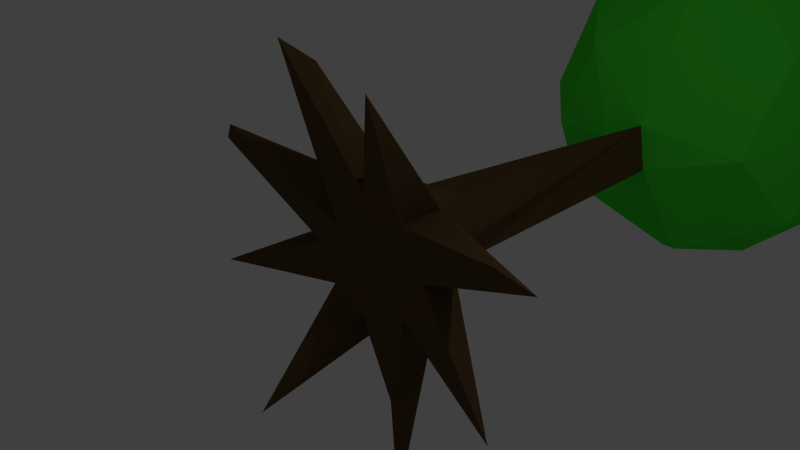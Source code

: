 # Source: niceTree01.blend  (saved by Blender 2.69.0; exported with 4.5.12 LTS)
import bpy
from mathutils import Matrix  # noqa: F401  (used for matrix-valued properties, if any)

bpy.ops.wm.read_factory_settings(use_empty=True)
scene = bpy.context.scene
scene.name = 'Scene'

# ---- collections
col_collection_1 = bpy.data.collections.new('Collection 1'); scene.collection.children.link(col_collection_1)

# ---- materials (node trees are filled in below, after node groups)
mat_wood = bpy.data.materials.new('Wood')
mat_wood.alpha_threshold = 0.0
mat_wood.use_transparent_shadow = False
mat_wood.diffuse_color = (0.1149, 0.06812, 0.02857, 1.0)
mat_wood.specular_color = (0.2883, 0.2225, 0.1731)
mat_wood.roughness = 0.5
mat_wood.specular_intensity = 0.09441
mat_wood.line_color = (0.0, 0.0, 0.0, 1.0)
mat_leaves = bpy.data.materials.new('Leaves')
mat_leaves.alpha_threshold = 0.0
mat_leaves.use_transparent_shadow = False
mat_leaves.diffuse_color = (0.05732, 0.8, 0.03638, 1.0)
mat_leaves.roughness = 0.5
mat_leaves.line_color = (0.0, 0.0, 0.0, 1.0)

# ---- material node trees

# ---- world
world_world = bpy.data.worlds.new('World'); scene.world = world_world
world_world.color = (0.05088, 0.05088, 0.05088)
world_world.use_sun_shadow = False
world_world.sun_shadow_jitter_overblur = 0.0
world_world.cycles.sampling_method = 'MANUAL'
world_world.cycles.sample_map_resolution = 256

# ---- cameras
cam_camera = bpy.data.cameras.new('Camera')
cam_camera.clip_end = 100.0
cam_camera.lens = 35.0
cam_camera.sensor_width = 32.0
cam_camera.sensor_height = 18.0
cam_camera.ortho_scale = 7.314
cam_camera.dof.focus_distance = 0.0
cam_camera.dof.aperture_fstop = 128.0

# ---- lights
light_lamp = bpy.data.lights.new('Lamp', 'POINT')
light_lamp.transmission_factor = 0.0
light_lamp.cutoff_distance = 30.0
light_lamp.energy = 100.0
light_lamp.shadow_buffer_clip_start = 1.001
light_lamp.shadow_soft_size = 0.1
light_lamp.shadow_maximum_resolution = 0.006
light_lamp.use_absolute_resolution = True
light_lamp.cycles.use_multiple_importance_sampling = False

# ---- meshes
me_plane = bpy.data.meshes.new('Plane')
me_plane.from_pydata([(-0.4848, 11.27, -1.24), (-1.67, 10.12, -2.017), (-2.185, 8.371, -2.078), (-1.767, 6.932, -1.71), (-1.815, 6.324, -0.2628), (0.2142, 10.26, -2.437), (-0.3324, 8.007, -2.928), (0.6522, 6.604, -2.134), (1.296, 10.76, -1.551), (1.072, 8.537, -2.741), (2.323, 7.209, -1.286), (0.3719, 5.716, -0.4234), (1.79, 6.212, -0.004759), (2.196, 10.57, 0.6955), (2.4, 9.51, -1.62), (2.975, 8.545, 0.3815), (0.2115, 5.753, 0.3256), (2.172, 8.611, 1.975), (0.4039, 10.83, 1.959), (1.973, 7.03, 1.515), (0.1689, 6.938, 2.409), (0.9713, 9.479, 2.666), (0.5955, 7.904, 2.868), (0.6365, 11.37, 0.8134), (-0.4794, 9.799, 2.649), (-1.509, 8.253, 2.508), (-1.733, 10.73, 1.121), (-2.054, 9.435, 2.036), (-0.423, 5.723, -0.04499), (0.4211, 11.49, -0.398), (-1.979, 7.46, 1.944), (-2.705, 7.415, 0.07182), (-1.206, 6.288, 1.348), (-1.286, 11.28, 0.2856), (-2.873, 9.436, -0.01143), (0.0114, 0.3229, 1.032), (0.4223, 1.328, -0.4223), (-0.4223, 1.328, 0.4223), (0.356, 1.397, 0.4903), (0.5525, 1.373, -8.643e-07), (7.73e-09, 1.373, -0.5525), (-1.042, 0.3122, 0.0008135), (1.065, 0.3857, 0.01248), (-0.7999, 0.3025, 0.7998), (0.743, -0.1793, -0.6144), (-0.8133, 0.3215, -0.7725), (-0.5391, 1.404, -0.2796), (0.006671, 0.3383, -1.106), (0.6902, -0.3762, -1.764), (1.122, -0.6761, -2.986), (-0.07462, -0.1648, -0.8724), (-0.922, -0.03345, -1.382), (-0.8208, -1.382, -2.254), (-0.8265, -0.2145, -0.03574), (-0.5952, -0.1822, -0.6037), (-2.871, -0.4086, -1.04), (-0.3544, -0.273, 0.3533), (-2.753, -0.2338, 1.123), (-2.825, -0.2486, 0.9049), (-1.03, -0.5266, 2.734), (-0.7163, -0.2128, 2.442), (-1.024, 0.08012, 1.968), (0.6721, -0.155, 0.6945), (0.01576, -0.1592, 0.9186), (0.9208, -0.8566, 2.555), (2.616, -0.6895, 1.106), (0.8402, 0.3552, 0.807), (3.294, -0.8813, 1.151), (0.9899, -0.1066, 0.003892), (0.7733, 0.3499, -0.8194), (2.72, -0.8191, -0.993)], [], [(31, 34, 2), (34, 33, 1), (31, 3, 4), (33, 0, 1), (2, 34, 1), (33, 29, 0), (3, 2, 6), (3, 6, 7), (11, 3, 7), (6, 1, 5), (6, 9, 7), (9, 5, 14), (11, 7, 12), (8, 13, 14), (14, 15, 10), (29, 23, 13), (14, 13, 15), (11, 12, 16), (12, 15, 19), (15, 17, 19), (22, 24, 27, 25), (12, 19, 16), (17, 13, 21), (13, 18, 21), (22, 17, 21), (19, 20, 16), (21, 24, 22), (23, 33, 18), (27, 24, 18, 26), (20, 22, 30), (31, 30, 27, 34), (25, 27, 30), (30, 31, 32), (28, 32, 4), (23, 29, 33), (3, 31, 2), (11, 28, 4), (11, 4, 3), (2, 1, 6), (1, 0, 5), (9, 6, 5), (5, 0, 8), (8, 0, 29), (5, 8, 14), (9, 14, 10), (7, 9, 10), (12, 7, 10), (8, 29, 13), (12, 10, 15), (17, 15, 13), (18, 13, 23), (19, 17, 22), (20, 19, 22), (24, 21, 18), (16, 20, 32), (28, 16, 32), (32, 20, 30), (22, 25, 30), (18, 33, 26), (32, 31, 4), (27, 26, 34), (34, 26, 33), (66, 42, 39, 38), (46, 41, 43, 37), (43, 35, 38, 37), (39, 42, 69, 36), (35, 66, 38), (69, 47, 40, 36), (40, 47, 45, 46), (37, 16, 28), (61, 43, 56, 59), (16, 39, 36, 11), (69, 44, 48), (47, 49, 48), (47, 52, 51), (54, 53, 55), (45, 54, 55), (53, 54, 56), (68, 62, 56), (45, 51, 54), (44, 50, 48), (66, 62, 65), (53, 56, 57, 58), (41, 55, 53), (50, 44, 56), (41, 53, 58), (43, 41, 58, 57), (59, 56, 63, 60), (60, 35, 43, 61), (67, 42, 66, 65), (60, 61, 59), (35, 64, 66), (62, 64, 63), (68, 42, 67), (65, 68, 67), (69, 42, 70), (44, 69, 70), (51, 45, 47), (55, 41, 45), (45, 41, 46), (11, 40, 28), (40, 46, 28), (47, 69, 49), (49, 69, 48), (52, 54, 51), (50, 54, 52), (47, 50, 52), (54, 50, 56), (50, 47, 48), (56, 43, 57), (62, 63, 56), (44, 68, 56), (63, 35, 60), (64, 62, 66), (35, 63, 64), (65, 62, 68), (42, 68, 70), (68, 44, 70), (46, 37, 28), (38, 39, 16), (36, 40, 11), (16, 37, 38)])
me_plane.polygons.foreach_set('material_index', [1, 1, 1, 1, 1, 1, 1, 1, 1, 1, 1, 1, 1, 1, 1, 1, 1, 1, 1, 1, 1, 1, 1, 1, 1, 1, 1, 1, 1, 1, 1, 1, 1, 1, 1, 1, 1, 1, 1, 1, 1, 1, 1, 1, 1, 1, 1, 1, 1, 1, 1, 1, 1, 1, 1, 1, 1, 1, 1, 1, 1, 1, 0, 0, 0, 0, 0, 0, 0, 0, 0, 0, 0, 0, 0, 0, 0, 0, 0, 0, 0, 0, 0, 0, 0, 0, 0, 0, 0, 0, 0, 0, 0, 0, 0, 0, 0, 0, 0, 0, 0, 0, 0, 0, 0, 0, 0, 0, 0, 0, 0, 0, 0, 0, 0, 0, 0, 0, 0, 0, 0, 0])
me_plane.materials.append(mat_wood)
me_plane.materials.append(mat_leaves)
me_plane.use_remesh_preserve_volume = False
me_plane.use_remesh_preserve_attributes = False
me_plane.use_mirror_vertex_groups = False
me_plane.update()

# ---- objects
ob_plane = bpy.data.objects.new('Plane', me_plane)
ob_lamp = bpy.data.objects.new('Lamp', light_lamp)
ob_camera = bpy.data.objects.new('Camera', cam_camera)

# ---- transforms, parenting, visibility, modifiers, constraints
ob_plane.location = (0.0, 0.0, 0.0)
ob_plane.lineart.crease_threshold = 0.0
ob_lamp.location = (4.076, 1.005, 5.904)
ob_lamp.rotation_euler = (0.6503, 0.05522, 1.866)
ob_lamp.lock_rotations_4d = False
ob_lamp.empty_display_type = 'ARROWS'
ob_lamp.color = (0.0, 0.0, 0.0, 0.0)
ob_lamp.lineart.crease_threshold = 0.0
ob_camera.location = (7.481, -6.508, 5.344)
ob_camera.rotation_euler = (1.109, 0.01082, 0.8149)
ob_camera.lock_rotations_4d = False
ob_camera.empty_display_type = 'ARROWS'
ob_camera.color = (0.0, 0.0, 0.0, 0.0)
ob_camera.display_type = 'WIRE'
ob_camera.lineart.crease_threshold = 0.0

# ---- collection membership
col_collection_1.objects.link(ob_plane)
col_collection_1.objects.link(ob_lamp)
col_collection_1.objects.link(ob_camera)

# ---- scene / render settings (as saved in the file)
scene.camera = ob_camera
scene.frame_start = 1; scene.frame_end = 250; scene.frame_set(1)
scene.render.engine = 'BLENDER_EEVEE_NEXT'
scene.render.image_settings.color_mode = 'RGB'
scene.render.image_settings.compression = 90
scene.render.resolution_percentage = 50
scene.render.dither_intensity = 0.0
scene.cycles.use_denoising = False
scene.cycles.samples = 10
scene.cycles.sampling_pattern = 'TABULATED_SOBOL'
scene.cycles.light_sampling_threshold = 0.0
scene.cycles.use_adaptive_sampling = False
scene.cycles.use_light_tree = False
scene.cycles.blur_glossy = 0.0
scene.cycles.volume_bounces = 1
scene.cycles.pixel_filter_type = 'GAUSSIAN'
scene.cycles.sample_clamp_indirect = 0.0
scene.view_settings.view_transform = 'Standard'
bpy.context.view_layer.update()
